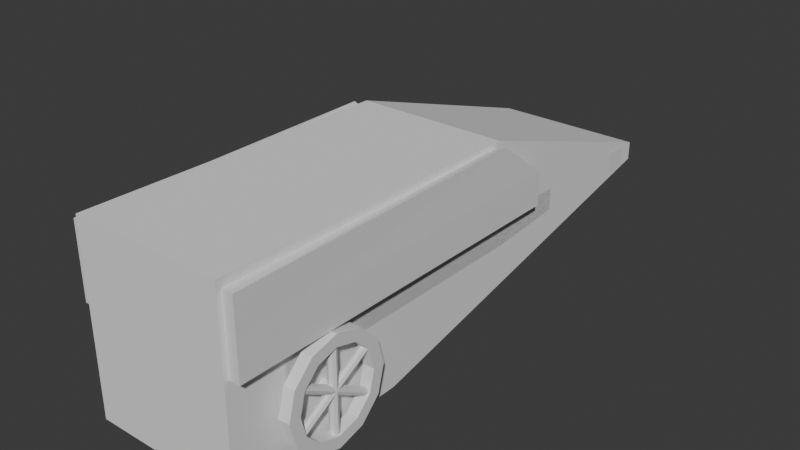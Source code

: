 # Source: cart.blend  (saved by Blender 5.0.119; exported with 4.5.12 LTS)
import bpy
from mathutils import Matrix  # noqa: F401  (used for matrix-valued properties, if any)

bpy.ops.wm.read_factory_settings(use_empty=True)
scene = bpy.context.scene
scene.name = 'Scene'

# ---- collections
col_collection = bpy.data.collections.new('Collection'); scene.collection.children.link(col_collection)

# ---- materials (node trees are filled in below, after node groups)
mat_cartholder = bpy.data.materials.new('cartholder')
mat_handles = bpy.data.materials.new('handles')
mat_wheel_001 = bpy.data.materials.new('wheel.001')
mat_bar = bpy.data.materials.new('bar')

# ---- material node trees
mat_cartholder.use_nodes = True; mat_cartholder.node_tree.nodes.clear()
_N = mat_cartholder.node_tree.nodes; _L = mat_cartholder.node_tree.links
n0 = _N.new('ShaderNodeBsdfPrincipled'); n0.name = 'Principled BSDF'; n0.location = (-200, 100)
n1 = _N.new('ShaderNodeOutputMaterial'); n1.name = 'Material Output'; n1.location = (200, 100)
_L.new(n0.outputs[0], n1.inputs[0])
n1.is_active_output = True
mat_handles.use_nodes = True; mat_handles.node_tree.nodes.clear()
_N = mat_handles.node_tree.nodes; _L = mat_handles.node_tree.links
n0 = _N.new('ShaderNodeBsdfPrincipled'); n0.name = 'Principled BSDF'; n0.location = (-200, 100)
n1 = _N.new('ShaderNodeOutputMaterial'); n1.name = 'Material Output'; n1.location = (200, 100)
_L.new(n0.outputs[0], n1.inputs[0])
n1.is_active_output = True
mat_wheel_001.use_nodes = True; mat_wheel_001.node_tree.nodes.clear()
_N = mat_wheel_001.node_tree.nodes; _L = mat_wheel_001.node_tree.links
n0 = _N.new('ShaderNodeBsdfPrincipled'); n0.name = 'Principled BSDF'; n0.location = (-200, 100)
n1 = _N.new('ShaderNodeOutputMaterial'); n1.name = 'Material Output'; n1.location = (200, 100)
_L.new(n0.outputs[0], n1.inputs[0])
n1.is_active_output = True
mat_bar.use_nodes = True; mat_bar.node_tree.nodes.clear()
_N = mat_bar.node_tree.nodes; _L = mat_bar.node_tree.links
n0 = _N.new('ShaderNodeBsdfPrincipled'); n0.name = 'Principled BSDF'; n0.location = (-200, 100)
n1 = _N.new('ShaderNodeOutputMaterial'); n1.name = 'Material Output'; n1.location = (200, 100)
_L.new(n0.outputs[0], n1.inputs[0])
n1.is_active_output = True

# ---- world
world_world = bpy.data.worlds.new('World'); scene.world = world_world
world_world.use_nodes = True; world_world.node_tree.nodes.clear()
_N = world_world.node_tree.nodes; _L = world_world.node_tree.links
n0 = _N.new('ShaderNodeOutputWorld'); n0.name = 'World Output'; n0.location = (200, 100)
n1 = _N.new('ShaderNodeBackground'); n1.name = 'Background'; n1.location = (-200, 100)
n1.inputs[0].default_value = (0.05088, 0.05088, 0.05088, 1.0)
_L.new(n1.outputs[0], n0.inputs[0])
n0.is_active_output = True
world_world.color = (0.05088, 0.05088, 0.05088)
world_world.sun_shadow_jitter_overblur = 0.0

# ---- meshes
me_cube_001 = bpy.data.meshes.new('Cube.001')
me_cube_001.from_pydata([(0.2685, -0.5688, -0.05181), (0.2259, -0.5262, 0.05181), (-0.2685, -0.5688, -0.05181), (-0.2259, -0.5262, 0.05181), (0.2685, 0.5688, -0.05181), (0.2259, 0.5262, 0.05181), (-0.2685, 0.5688, -0.05181), (-0.2239, 0.5298, 0.05636), (0.2685, -0.5688, 0.05181), (-0.2685, -0.5688, 0.05181), (-0.2702, 0.5657, 0.04797), (0.2685, 0.5688, 0.05181), (0.2685, -0.5688, 0.1754), (-0.2685, -0.5688, 0.1754), (-0.2664, 0.3997, 0.1802), (0.2664, 0.3997, 0.1802), (0.2259, -0.5262, 0.1754), (-0.2259, -0.5262, 0.1754), (-0.2283, 0.3915, 0.17), (0.2283, 0.3915, 0.17)], [], [(0, 8, 9, 2), (2, 9, 10, 6), (6, 10, 11, 4), (4, 11, 8, 0), (2, 6, 4, 0), (7, 3, 1, 5), (8, 11, 15, 12), (9, 8, 12, 13), (7, 5, 11, 10), (3, 7, 18, 17), (16, 17, 13, 12), (17, 18, 14, 13), (19, 16, 12, 15), (7, 10, 14, 18), (10, 9, 13, 14), (1, 3, 17, 16), (11, 5, 19, 15), (5, 1, 16, 19)])
_uv = me_cube_001.uv_layers.new(name='UVMap')
_uv.uv.foreach_set('vector', [0.08433, 0.7772, 0.04588, 0.7772, 0.04588, 0.5779, 0.08433, 0.5779, 0.3487, 0.423, 0.3872, 0.423, 0.3857, 0.844, 0.3487, 0.8452, 0.8308, 0.3672, 0.7938, 0.3676, 0.7938, 0.1677, 0.8323, 0.1679, 0.8347, 0.8443, 0.7962, 0.8443, 0.7962, 0.4221, 0.8347, 0.4221, 0.7479, -5.049e-09, 0.7479, 0.4221, 0.5486, 0.4221, 0.5486, -1.549e-08, 0.5658, 0.8148, 0.5628, 0.4231, 0.7305, 0.4221, 0.7327, 0.8126, 0.7962, 0.4221, 0.7962, 0.8443, 0.7486, 0.7816, 0.7503, 0.4221, 0.04588, 0.5779, 0.04588, 0.7772, -3.376e-09, 0.7772, 1.167e-08, 0.5779, 0.5658, 0.8148, 0.7327, 0.8126, 0.7486, 0.8283, 0.5486, 0.8283, 0.7479, 0.3919, 0.7496, -1.235e-08, 0.7918, 0.05133, 0.7938, 0.3919, 0.5328, 0.01581, 0.3651, 0.01581, 0.3493, 4.869e-09, 0.5486, -2.063e-09, 0.3651, 0.01581, 0.3642, 0.3563, 0.3501, 0.3593, 0.3493, 4.869e-09, 0.5337, 0.3563, 0.5328, 0.01581, 0.5486, -2.063e-09, 0.5478, 0.3593, 0.3659, 0.4085, 0.3487, 0.4219, 0.3501, 0.3593, 0.3642, 0.3563, 0.3857, 0.844, 0.3872, 0.423, 0.4331, 0.423, 0.4348, 0.7824, 0.8397, 5.081e-07, 0.8397, 0.1677, 0.7938, 0.1677, 0.7938, -4.039e-09, 0.5486, 0.423, 0.5328, 0.4072, 0.5337, 0.3563, 0.5478, 0.3593, 0.4734, 0.8135, 0.4734, 0.423, 0.5192, 0.423, 0.5172, 0.7636])
me_cube_001.materials.append(mat_cartholder)
me_cube_001.use_mirror_x = True
me_cube_001.update()
me_cube_002 = bpy.data.meshes.new('Cube.002')
me_cube_002.from_pydata([(-0.2344, -0.9998, -0.05192), (-0.2344, -0.9998, 0.05192), (-0.2344, -0.09749, -0.05192), (-0.2344, -0.09749, 0.05192), (-0.1744, -0.9998, -0.05192), (-0.1744, -0.9998, 0.05192), (-0.1744, -0.09749, -0.05192), (-0.1744, -0.09749, 0.05192), (-0.2344, -0.9506, -0.05192), (-0.2344, -0.9506, 0.05192), (-0.1744, -0.9506, -0.05192), (-0.1744, -0.9506, 0.05192), (0.2344, -0.9998, -0.05192), (0.2344, -0.9998, 0.05192), (0.2344, -0.09749, -0.05192), (0.2344, -0.09749, 0.05192), (0.1744, -0.9998, -0.05192), (0.1744, -0.9998, 0.05192), (0.1744, -0.09749, -0.05192), (0.1744, -0.09749, 0.05192), (0.2344, -0.9506, -0.05192), (0.2344, -0.9506, 0.05192), (0.1744, -0.9506, -0.05192), (0.1744, -0.9506, 0.05192), (-0.2344, 0.1408, 0.03359), (-0.2344, 0.1408, -0.03359), (-0.1744, 0.1408, -0.03359), (-0.1744, 0.1408, 0.03359), (0.2344, 0.1408, 0.03359), (0.2344, 0.1408, -0.03359), (0.1744, 0.1408, -0.03359), (0.1744, 0.1408, 0.03359), (-0.2286, 0.2889, 0.02709), (-0.2286, 0.2889, -0.02709), (-0.1802, 0.2889, -0.02709), (-0.1802, 0.2889, 0.02709), (0.2286, 0.2889, 0.02709), (0.2286, 0.2889, -0.02709), (0.1802, 0.2889, -0.02709), (0.1802, 0.2889, 0.02709), (-0.2349, 0.4859, 0.03416), (-0.2349, 0.4859, -0.03416), (-0.1739, 0.4859, -0.03416), (-0.1739, 0.4859, 0.03416), (0.2349, 0.4859, 0.03416), (0.2349, 0.4859, -0.03416), (0.1739, 0.4859, -0.03416), (0.1739, 0.4859, 0.03416), (-0.2349, 0.5574, 0.03416), (-0.2174, 0.5749, 0.01662), (-0.2174, 0.5749, -0.01662), (-0.2349, 0.5574, -0.03416), (-0.1914, 0.5749, -0.01662), (-0.1739, 0.5574, -0.03416), (-0.1739, 0.5574, 0.03416), (-0.1914, 0.5749, 0.01662), (0.2174, 0.5749, 0.01662), (0.2349, 0.5574, 0.03416), (0.2349, 0.5574, -0.03416), (0.2174, 0.5749, -0.01662), (0.1739, 0.5574, -0.03416), (0.1914, 0.5749, -0.01662), (0.1914, 0.5749, 0.01662), (0.1739, 0.5574, 0.03416)], [], [(8, 9, 3, 2), (19, 15, 28, 31), (22, 16, 4, 10), (4, 5, 1, 0), (8, 10, 4, 0), (11, 9, 1, 5), (7, 3, 9, 11), (2, 6, 10, 8), (6, 7, 11, 10), (0, 1, 9, 8), (20, 14, 15, 21), (3, 7, 27, 24), (23, 22, 10, 11), (16, 12, 13, 17), (20, 12, 16, 22), (23, 17, 13, 21), (19, 23, 21, 15), (14, 20, 22, 18), (18, 22, 23, 19), (12, 20, 21, 13), (16, 17, 5, 4), (17, 23, 11, 5), (31, 28, 36, 39), (26, 25, 33, 34), (2, 3, 24, 25), (15, 14, 29, 28), (7, 6, 26, 27), (18, 19, 31, 30), (6, 2, 25, 26), (14, 18, 30, 29), (37, 38, 46, 45), (38, 39, 47, 46), (28, 29, 37, 36), (24, 27, 35, 32), (25, 24, 32, 33), (30, 31, 39, 38), (29, 30, 38, 37), (27, 26, 34, 35), (35, 34, 42, 43), (34, 33, 41, 42), (39, 36, 44, 47), (36, 37, 45, 44), (32, 35, 43, 40), (33, 32, 40, 41), (49, 50, 51, 48), (53, 51, 50, 52), (48, 54, 55, 49), (54, 53, 52, 55), (57, 58, 59, 56), (61, 59, 58, 60), (56, 62, 63, 57), (62, 61, 60, 63), (50, 49, 55, 52), (40, 43, 54, 48), (41, 40, 48, 51), (42, 41, 51, 53), (43, 42, 53, 54), (44, 45, 58, 57), (59, 61, 62, 56), (47, 44, 57, 63), (45, 46, 60, 58), (46, 47, 63, 60)])
_uv = me_cube_002.uv_layers.new(name='UVMap')
_uv.uv.foreach_set('vector', [0.8732, 0.9818, 0.8347, 0.9818, 0.8347, 0.6652, 0.8732, 0.6652, 0.1519, 0.3348, 0.1742, 0.3348, 0.1742, 0.4233, 0.1519, 0.4233, 0.3262, 0.5597, 0.3262, 0.5779, 0.1968, 0.5779, 0.1968, 0.5597, 0.8708, 0.19, 0.8323, 0.19, 0.8323, 0.1677, 0.8708, 0.1677, 0.1745, 0.5597, 0.1968, 0.5597, 0.1968, 0.5779, 0.1745, 0.5779, 0.02248, 0.01824, 0.0001869, 0.01824, 0.0001869, 0.0, 0.02248, 0.0, 0.02248, 0.3348, 0.0001869, 0.3348, 0.0001869, 0.01824, 0.02248, 0.01824, 0.1745, 0.2431, 0.1968, 0.2431, 0.1968, 0.5597, 0.1745, 0.5597, 0.9503, 0.7387, 0.9117, 0.7387, 0.9117, 0.4221, 0.9503, 0.4221, 0.8732, 1.0, 0.8347, 1.0, 0.8347, 0.9818, 0.8732, 0.9818, 0.9117, 0.4404, 0.9117, 0.757, 0.8732, 0.757, 0.8732, 0.4404, 0.0001869, 0.3348, 0.02248, 0.3348, 0.02248, 0.4233, 0.0001869, 0.4233, 0.8397, -2.965e-09, 0.8782, -5.537e-11, 0.8782, 0.1294, 0.8397, 0.1294, 0.8708, 0.3194, 0.8708, 0.3417, 0.8323, 0.3417, 0.8323, 0.3194, 0.3485, 0.5597, 0.3485, 0.5779, 0.3262, 0.5779, 0.3262, 0.5597, 0.1519, 0.01824, 0.1519, 0.0, 0.1742, 0.0, 0.1742, 0.01824, 0.1519, 0.3348, 0.1519, 0.01824, 0.1742, 0.01824, 0.1742, 0.3348, 0.3485, 0.2431, 0.3485, 0.5597, 0.3262, 0.5597, 0.3262, 0.2431, 0.4734, 0.666, 0.4734, 0.9826, 0.4348, 0.9826, 0.4348, 0.666, 0.9117, 0.4221, 0.9117, 0.4404, 0.8732, 0.4404, 0.8732, 0.4221, 0.8708, 0.3194, 0.8323, 0.3194, 0.8323, 0.19, 0.8708, 0.19, 0.1519, 0.0, 0.1519, 0.01824, 0.02248, 0.01824, 0.02248, 0.0, 0.1519, 0.4233, 0.1742, 0.4233, 0.172, 0.4783, 0.154, 0.4783, 0.1968, 0.1546, 0.1745, 0.1546, 0.1767, 0.09958, 0.1947, 0.09958, 0.8732, 0.6652, 0.8347, 0.6652, 0.8415, 0.5767, 0.8664, 0.5767, 0.8732, 0.757, 0.9117, 0.757, 0.9049, 0.8454, 0.88, 0.8454, 0.9117, 0.7387, 0.9503, 0.7387, 0.9435, 0.8272, 0.9185, 0.8272, 0.4734, 0.666, 0.4348, 0.666, 0.4416, 0.5776, 0.4666, 0.5776, 0.1968, 0.2431, 0.1745, 0.2431, 0.1745, 0.1546, 0.1968, 0.1546, 0.3485, 0.2431, 0.3262, 0.2431, 0.3262, 0.1546, 0.3485, 0.1546, 0.3464, 0.09958, 0.3284, 0.09958, 0.3261, 0.02653, 0.3487, 0.02653, 0.4641, 0.5226, 0.444, 0.5226, 0.4414, 0.4495, 0.4668, 0.4495, 0.88, 0.8454, 0.9049, 0.8454, 0.9025, 0.9004, 0.8824, 0.9004, 0.0001869, 0.4233, 0.02248, 0.4233, 0.02032, 0.4783, 0.002345, 0.4783, 0.8664, 0.5767, 0.8415, 0.5767, 0.8439, 0.5218, 0.864, 0.5218, 0.4666, 0.5776, 0.4416, 0.5776, 0.444, 0.5226, 0.4641, 0.5226, 0.3485, 0.1546, 0.3262, 0.1546, 0.3284, 0.09958, 0.3464, 0.09958, 0.9185, 0.8272, 0.9435, 0.8272, 0.9411, 0.8821, 0.9209, 0.8821, 0.9209, 0.8821, 0.9411, 0.8821, 0.9437, 0.9552, 0.9183, 0.9552, 0.1947, 0.09958, 0.1767, 0.09958, 0.1744, 0.02653, 0.197, 0.02653, 0.154, 0.4783, 0.172, 0.4783, 0.1744, 0.5514, 0.1517, 0.5514, 0.8824, 0.9004, 0.9025, 0.9004, 0.9051, 0.9735, 0.8798, 0.9735, 0.002345, 0.4783, 0.02032, 0.4783, 0.02266, 0.5514, 0.0, 0.5514, 0.864, 0.5218, 0.8439, 0.5218, 0.8413, 0.4487, 0.8666, 0.4487, 0.7841, 0.4027, 0.7841, 0.4151, 0.7776, 0.4216, 0.7776, 0.3962, 0.8038, 0.3989, 0.8038, 0.4216, 0.7972, 0.4151, 0.7972, 0.4054, 0.8003, 0.3903, 0.8003, 0.3676, 0.8069, 0.3741, 0.8069, 0.3837, 0.7907, 0.3962, 0.7907, 0.4216, 0.7841, 0.4151, 0.7841, 0.4027, 0.7972, 0.3962, 0.7972, 0.4216, 0.7907, 0.4151, 0.7907, 0.4027, 0.8038, 0.4151, 0.8038, 0.4054, 0.8104, 0.3989, 0.8104, 0.4216, 0.8135, 0.3741, 0.8135, 0.3837, 0.8069, 0.3903, 0.8069, 0.3676, 0.8003, 0.3741, 0.8003, 0.3864, 0.7938, 0.3929, 0.7938, 0.3676, 0.8104, 0.4216, 0.8104, 0.4092, 0.82, 0.4092, 0.82, 0.4216, 0.0, 0.5514, 0.02266, 0.5514, 0.02266, 0.5779, 0.0, 0.5779, 0.8666, 0.4487, 0.8413, 0.4487, 0.8413, 0.4221, 0.8666, 0.4221, 0.197, 0.02653, 0.1744, 0.02653, 0.1744, 2.212e-08, 0.197, 2.212e-08, 0.9183, 0.9552, 0.9437, 0.9552, 0.9437, 0.9818, 0.9183, 0.9818, 0.8798, 0.9735, 0.9051, 0.9735, 0.9051, 1.0, 0.8798, 1.0, 0.7724, 0.4067, 0.7628, 0.4067, 0.7628, 0.3944, 0.7724, 0.3944, 0.1517, 0.5514, 0.1744, 0.5514, 0.1744, 0.5779, 0.1517, 0.5779, 0.3487, 0.02653, 0.3261, 0.02653, 0.3261, 2.212e-08, 0.3487, 2.212e-08, 0.4668, 0.4495, 0.4414, 0.4495, 0.4414, 0.423, 0.4668, 0.423])
me_cube_002.materials.append(mat_handles)
me_cube_002.use_mirror_x = True
me_cube_002.update()
me_cylinder_002 = bpy.data.meshes.new('Cylinder.002')
me_cylinder_002.from_pydata([(-0.1353, -2.686e-09, 0.01339), (0.1353, 1.09e-09, 0.01339), (-0.1353, 0.009468, 0.009468), (0.1353, 0.009468, 0.009468), (-0.1353, 0.01339, -7.664e-09), (0.1353, 0.01339, 8.462e-09), (-0.1353, 0.009468, -0.009468), (0.1353, 0.009468, -0.009468), (-0.1353, -1.09e-09, -0.01339), (0.1353, 2.686e-09, -0.01339), (-0.1353, -0.009468, -0.009468), (0.1353, -0.009468, -0.009468), (-0.1353, -0.01339, -8.462e-09), (0.1353, -0.01339, 7.664e-09), (-0.1353, -0.009468, 0.009468), (0.1353, -0.009468, 0.009468), (0.06764, 0.1171, 0.01339), (0.05944, 0.1219, 0.009468), (0.05604, 0.1238, 2.158e-08), (0.05944, 0.1219, -0.009468), (0.06764, 0.1171, -0.01339), (-0.05944, -0.1219, -0.009468), (0.07584, 0.1124, -0.009468), (0.07923, 0.1105, 2.1e-08), (0.07584, 0.1124, 0.009468), (0.05944, -0.1219, 0.009468), (-0.07584, 0.1124, 0.009468), (-0.07584, 0.1124, -0.009468), (0.06764, -0.1171, -0.01339), (-0.05944, 0.1219, -0.009468), (0.07923, -0.1105, 4.882e-09), (-0.05944, 0.1219, 0.009468), (-0.06764, -0.1171, 0.01339), (-0.05944, -0.1219, 0.009468), (-0.05604, -0.1238, -2.158e-08), (-0.06764, -0.1171, -0.01339), (-0.07584, -0.1124, -0.009468), (-0.07923, -0.1105, -2.1e-08), (-0.07584, -0.1124, 0.009468), (-0.06764, 0.1171, 0.01339), (0.06764, -0.1171, 0.01339), (0.07584, -0.1124, 0.009468), (-0.05604, 0.1238, -5.447e-09), (0.07584, -0.1124, -0.009468), (-0.06764, 0.1171, -0.01339), (0.05944, -0.1219, -0.009468), (-0.07923, 0.1105, -4.882e-09), (0.05604, -0.1238, 5.447e-09), (-0.1353, -2.686e-09, -0.5439), (0.1353, 1.09e-09, -0.5439), (-0.1353, 0.009468, -0.54), (0.1353, 0.009468, -0.54), (-0.1353, 0.01339, -0.5305), (0.1353, 0.01339, -0.5305), (-0.1353, 0.009468, -0.521), (0.1353, 0.009468, -0.521), (-0.1353, -1.09e-09, -0.5171), (0.1353, 2.686e-09, -0.5171), (-0.1353, -0.009468, -0.521), (0.1353, -0.009468, -0.521), (-0.1353, -0.01339, -0.5305), (0.1353, -0.01339, -0.5305), (-0.1353, -0.009468, -0.54), (0.1353, -0.009468, -0.54), (0.06764, 0.1171, -0.5439), (0.05944, 0.1219, -0.54), (0.05604, 0.1238, -0.5305), (0.05944, 0.1219, -0.521), (0.06764, 0.1171, -0.5171), (-0.05944, -0.1219, -0.521), (0.07584, 0.1124, -0.521), (0.07923, 0.1105, -0.5305), (0.07584, 0.1124, -0.54), (0.05944, -0.1219, -0.54), (-0.07584, 0.1124, -0.54), (-0.07584, 0.1124, -0.521), (0.06764, -0.1171, -0.5171), (-0.05944, 0.1219, -0.521), (0.07923, -0.1105, -0.5305), (-0.05944, 0.1219, -0.54), (-0.06764, -0.1171, -0.5439), (-0.05944, -0.1219, -0.54), (-0.05604, -0.1238, -0.5305), (-0.06764, -0.1171, -0.5171), (-0.07584, -0.1124, -0.521), (-0.07923, -0.1105, -0.5305), (-0.07584, -0.1124, -0.54), (-0.06764, 0.1171, -0.5439), (0.06764, -0.1171, -0.5439), (0.07584, -0.1124, -0.54), (-0.05604, 0.1238, -0.5305), (0.07584, -0.1124, -0.521), (-0.06764, 0.1171, -0.5171), (0.05944, -0.1219, -0.521), (-0.07923, 0.1105, -0.5305), (0.05604, -0.1238, -0.5305), (6.235e-09, 0.1277, -0.01766), (9.014e-10, 0.1277, 0.01766), (-0.06383, 0.1106, -0.01766), (-0.06383, 0.1106, 0.01766), (-0.1106, 0.06383, -0.01766), (-0.1106, 0.06383, 0.01766), (-0.1277, 1.676e-08, -0.01766), (-0.1277, 1.676e-08, 0.01766), (-0.1106, -0.06383, -0.01766), (-0.1106, -0.06383, 0.01766), (-0.06383, -0.1106, -0.01766), (-0.06383, -0.1106, 0.01766), (6.235e-09, -0.1277, -0.01766), (9.014e-10, -0.1277, 0.01766), (0.06383, -0.1106, -0.01766), (0.06383, -0.1106, 0.01766), (0.1106, -0.06383, -0.01766), (0.1106, -0.06383, 0.01766), (0.1277, 1.676e-08, -0.01766), (0.1277, 1.676e-08, 0.01766), (0.1106, 0.06383, -0.01766), (0.1106, 0.06383, 0.01766), (0.06383, 0.1106, -0.01766), (0.06383, 0.1106, 0.01766), (6.235e-09, 0.1644, -0.01766), (-0.08219, 0.1424, -0.01766), (-0.08219, 0.1424, 0.01766), (9.014e-10, 0.1644, 0.01766), (-0.1424, 0.08219, -0.01766), (-0.1424, 0.08219, 0.01766), (-0.1644, -1.304e-08, -0.01766), (-0.1644, -1.304e-08, 0.01766), (-0.1424, -0.08219, -0.01766), (-0.1424, -0.08219, 0.01766), (-0.08219, -0.1424, -0.01766), (-0.08219, -0.1424, 0.01766), (6.235e-09, -0.1644, -0.01766), (9.014e-10, -0.1644, 0.01766), (0.08219, -0.1424, -0.01766), (0.08219, -0.1424, 0.01766), (0.1424, -0.08219, -0.01766), (0.1424, -0.08219, 0.01766), (0.1644, -1.304e-08, -0.01766), (0.1644, -1.304e-08, 0.01766), (0.1424, 0.08219, -0.01766), (0.1424, 0.08219, 0.01766), (0.08219, 0.1424, -0.01766), (0.08219, 0.1424, 0.01766), (4.874e-08, 0.1277, -0.5128), (4.874e-08, 0.1277, -0.5481), (-0.06383, 0.1106, -0.5128), (-0.06383, 0.1106, -0.5481), (-0.1106, 0.06383, -0.5128), (-0.1106, 0.06383, -0.5481), (-0.1277, 1.676e-08, -0.5128), (-0.1277, 1.676e-08, -0.5481), (-0.1106, -0.06383, -0.5128), (-0.1106, -0.06383, -0.5481), (-0.06383, -0.1106, -0.5128), (-0.06383, -0.1106, -0.5481), (4.874e-08, -0.1277, -0.5128), (4.874e-08, -0.1277, -0.5481), (0.06383, -0.1106, -0.5128), (0.06383, -0.1106, -0.5481), (0.1106, -0.06383, -0.5128), (0.1106, -0.06383, -0.5481), (0.1277, 1.676e-08, -0.5128), (0.1277, 1.676e-08, -0.5481), (0.1106, 0.06383, -0.5128), (0.1106, 0.06383, -0.5481), (0.06383, 0.1106, -0.5128), (0.06383, 0.1106, -0.5481), (4.874e-08, 0.1644, -0.5128), (-0.08219, 0.1424, -0.5128), (-0.08219, 0.1424, -0.5481), (4.874e-08, 0.1644, -0.5481), (-0.1424, 0.08219, -0.5128), (-0.1424, 0.08219, -0.5481), (-0.1644, -1.304e-08, -0.5128), (-0.1644, -1.304e-08, -0.5481), (-0.1424, -0.08219, -0.5128), (-0.1424, -0.08219, -0.5481), (-0.08219, -0.1424, -0.5128), (-0.08219, -0.1424, -0.5481), (4.874e-08, -0.1644, -0.5128), (4.874e-08, -0.1644, -0.5481), (0.08219, -0.1424, -0.5128), (0.08219, -0.1424, -0.5481), (0.1424, -0.08219, -0.5128), (0.1424, -0.08219, -0.5481), (0.1644, -1.304e-08, -0.5128), (0.1644, -1.304e-08, -0.5481), (0.1424, 0.08219, -0.5128), (0.1424, 0.08219, -0.5481), (0.08219, 0.1424, -0.5128), (0.08219, 0.1424, -0.5481)], [], [(0, 1, 3, 2), (2, 3, 5, 4), (4, 5, 7, 6), (6, 7, 9, 8), (8, 9, 11, 10), (10, 11, 13, 12), (3, 1, 15, 13, 11, 9, 7, 5), (12, 13, 15, 14), (14, 15, 1, 0), (0, 2, 4, 6, 8, 10, 12, 14), (32, 16, 17, 38), (38, 17, 18, 37), (37, 18, 19, 36), (36, 19, 20, 35), (35, 20, 22, 21), (21, 22, 23, 34), (17, 16, 24, 23, 22, 20, 19, 18), (34, 23, 24, 33), (33, 24, 16, 32), (32, 38, 37, 36, 35, 21, 34, 33), (40, 39, 26, 25), (25, 26, 46, 47), (47, 46, 27, 45), (45, 27, 44, 28), (28, 44, 29, 43), (43, 29, 42, 30), (26, 39, 31, 42, 29, 44, 27, 46), (30, 42, 31, 41), (41, 31, 39, 40), (40, 25, 47, 45, 28, 43, 30, 41), (48, 50, 51, 49), (50, 52, 53, 51), (52, 54, 55, 53), (54, 56, 57, 55), (56, 58, 59, 57), (58, 60, 61, 59), (51, 53, 55, 57, 59, 61, 63, 49), (60, 62, 63, 61), (62, 48, 49, 63), (48, 62, 60, 58, 56, 54, 52, 50), (80, 86, 65, 64), (86, 85, 66, 65), (85, 84, 67, 66), (84, 83, 68, 67), (83, 69, 70, 68), (69, 82, 71, 70), (65, 66, 67, 68, 70, 71, 72, 64), (82, 81, 72, 71), (81, 80, 64, 72), (80, 81, 82, 69, 83, 84, 85, 86), (88, 73, 74, 87), (73, 95, 94, 74), (95, 93, 75, 94), (93, 76, 92, 75), (76, 91, 77, 92), (91, 78, 90, 77), (74, 94, 75, 92, 77, 90, 79, 87), (78, 89, 79, 90), (89, 88, 87, 79), (88, 89, 78, 91, 76, 93, 95, 73), (120, 121, 122, 123), (121, 124, 125, 122), (124, 126, 127, 125), (126, 128, 129, 127), (128, 130, 131, 129), (130, 132, 133, 131), (132, 134, 135, 133), (134, 136, 137, 135), (136, 138, 139, 137), (138, 140, 141, 139), (140, 142, 143, 141), (142, 120, 123, 143), (97, 96, 118, 119), (98, 121, 120, 96), (97, 123, 122, 99), (100, 124, 121, 98), (99, 122, 125, 101), (102, 126, 124, 100), (101, 125, 127, 103), (104, 128, 126, 102), (103, 127, 129, 105), (106, 130, 128, 104), (105, 129, 131, 107), (108, 132, 130, 106), (107, 131, 133, 109), (110, 134, 132, 108), (109, 133, 135, 111), (112, 136, 134, 110), (111, 135, 137, 113), (114, 138, 136, 112), (113, 137, 139, 115), (116, 140, 138, 114), (115, 139, 141, 117), (118, 142, 140, 116), (117, 141, 143, 119), (96, 120, 142, 118), (119, 143, 123, 97), (117, 116, 114, 115), (113, 112, 110, 111), (109, 108, 106, 107), (105, 104, 102, 103), (101, 100, 98, 99), (100, 101, 103, 102), (96, 97, 99, 98), (104, 105, 107, 106), (108, 109, 111, 110), (116, 117, 119, 118), (112, 113, 115, 114), (168, 171, 170, 169), (169, 170, 173, 172), (172, 173, 175, 174), (174, 175, 177, 176), (176, 177, 179, 178), (178, 179, 181, 180), (180, 181, 183, 182), (182, 183, 185, 184), (184, 185, 187, 186), (186, 187, 189, 188), (188, 189, 191, 190), (190, 191, 171, 168), (145, 167, 166, 144), (146, 144, 168, 169), (145, 147, 170, 171), (148, 146, 169, 172), (147, 149, 173, 170), (150, 148, 172, 174), (149, 151, 175, 173), (152, 150, 174, 176), (151, 153, 177, 175), (154, 152, 176, 178), (153, 155, 179, 177), (156, 154, 178, 180), (155, 157, 181, 179), (158, 156, 180, 182), (157, 159, 183, 181), (160, 158, 182, 184), (159, 161, 185, 183), (162, 160, 184, 186), (161, 163, 187, 185), (164, 162, 186, 188), (163, 165, 189, 187), (166, 164, 188, 190), (165, 167, 191, 189), (144, 166, 190, 168), (167, 145, 171, 191), (165, 163, 162, 164), (161, 159, 158, 160), (157, 155, 154, 156), (153, 151, 150, 152), (149, 147, 146, 148), (148, 150, 151, 149), (144, 146, 147, 145), (152, 154, 155, 153), (156, 158, 159, 157), (164, 166, 167, 165), (160, 162, 163, 161)])
_uv = me_cylinder_002.uv_layers.new(name='UVMap')
_uv.uv.foreach_set('vector', [0.3246, 0.874, 0.3246, 0.7763, 0.3279, 0.7768, 0.3279, 0.8745, 0.5155, 0.8135, 0.5155, 0.9005, 0.512, 0.9012, 0.512, 0.8143, 0.512, 0.8143, 0.512, 0.9012, 0.5085, 0.9005, 0.5085, 0.8135, 0.341, 0.774, 0.341, 0.6763, 0.3447, 0.6765, 0.3447, 0.7742, 0.3447, 0.7742, 0.3447, 0.6765, 0.348, 0.676, 0.348, 0.7737, 0.08433, 0.9005, 0.08433, 0.8136, 0.08785, 0.8143, 0.08785, 0.9013, 0.09136, 0.8169, 0.09355, 0.814, 0.09664, 0.8136, 0.09883, 0.816, 0.09883, 0.8197, 0.09664, 0.8226, 0.09355, 0.823, 0.09136, 0.8206, 0.08785, 0.9013, 0.08785, 0.8143, 0.09136, 0.8136, 0.09136, 0.9005, 0.321, 0.8743, 0.321, 0.7766, 0.3246, 0.7763, 0.3246, 0.874, 0.1041, 0.814, 0.1063, 0.8169, 0.1063, 0.8206, 0.1041, 0.823, 0.101, 0.8226, 0.09883, 0.8197, 0.09883, 0.816, 0.101, 0.8136, 0.5435, 0.5207, 0.5435, 0.423, 0.5472, 0.4232, 0.5472, 0.5209, 0.5015, 0.9005, 0.5015, 0.8135, 0.505, 0.8143, 0.505, 0.9012, 0.505, 0.9012, 0.505, 0.8143, 0.5085, 0.8135, 0.5085, 0.9005, 0.8716, 0.4082, 0.8716, 0.3105, 0.8749, 0.311, 0.8749, 0.4087, 0.8749, 0.4087, 0.8749, 0.311, 0.8785, 0.3107, 0.8785, 0.4084, 0.4944, 0.9012, 0.4944, 0.8143, 0.498, 0.8135, 0.498, 0.9005, 0.1085, 0.8136, 0.1116, 0.814, 0.1138, 0.8169, 0.1138, 0.8206, 0.1116, 0.823, 0.1085, 0.8226, 0.1063, 0.8197, 0.1063, 0.816, 0.498, 0.9005, 0.498, 0.8135, 0.5015, 0.8143, 0.5015, 0.9012, 0.5402, 0.5212, 0.5402, 0.4235, 0.5435, 0.423, 0.5435, 0.5207, 0.1159, 0.814, 0.119, 0.8136, 0.1212, 0.816, 0.1212, 0.8197, 0.119, 0.8226, 0.1159, 0.823, 0.1138, 0.8206, 0.1138, 0.8169, 0.8823, 0.3105, 0.8823, 0.4109, 0.8785, 0.4109, 0.8785, 0.3105, 0.898, -1.436e-09, 0.898, 0.1004, 0.8953, 0.1004, 0.8953, -1.233e-09, 0.8953, -1.233e-09, 0.8953, 0.1004, 0.8915, 0.1004, 0.8915, -9.462e-10, 0.8913, 0.1677, 0.8913, 0.2681, 0.8883, 0.2681, 0.8883, 0.1677, 0.8883, 0.1677, 0.8883, 0.2681, 0.8845, 0.2681, 0.8845, 0.1677, 0.8913, 0.2681, 0.8913, 0.1677, 0.894, 0.1677, 0.894, 0.2681, 0.82, 0.3768, 0.8227, 0.3795, 0.8227, 0.3833, 0.82, 0.386, 0.8162, 0.386, 0.8135, 0.3833, 0.8135, 0.3795, 0.8162, 0.3768, 0.894, 0.2681, 0.894, 0.1677, 0.8978, 0.1677, 0.8978, 0.2681, 0.8853, 0.3105, 0.8853, 0.4109, 0.8823, 0.4109, 0.8823, 0.3105, 0.82, 0.3676, 0.8227, 0.3703, 0.8227, 0.3741, 0.82, 0.3768, 0.8162, 0.3768, 0.8135, 0.3741, 0.8135, 0.3703, 0.8162, 0.3676, 0.8745, 0.2658, 0.8708, 0.2656, 0.8708, 0.1679, 0.8745, 0.1681, 0.4874, 0.9012, 0.4839, 0.9005, 0.4839, 0.8135, 0.4874, 0.8143, 0.4839, 0.9005, 0.4804, 0.9012, 0.4804, 0.8143, 0.4839, 0.8135, 0.348, 0.676, 0.3447, 0.6756, 0.3447, 0.5779, 0.348, 0.5783, 0.3447, 0.6756, 0.341, 0.6758, 0.341, 0.5781, 0.3447, 0.5779, 0.4944, 0.9005, 0.4909, 0.9012, 0.4909, 0.8143, 0.4944, 0.8135, 0.1309, 0.823, 0.1287, 0.8206, 0.1287, 0.8169, 0.1309, 0.814, 0.134, 0.8136, 0.1361, 0.816, 0.1361, 0.8197, 0.134, 0.8226, 0.4909, 0.9012, 0.4874, 0.9005, 0.4874, 0.8135, 0.4909, 0.8143, 0.8778, 0.2654, 0.8745, 0.2658, 0.8745, 0.1681, 0.8778, 0.1677, 0.1234, 0.8226, 0.1212, 0.8197, 0.1212, 0.816, 0.1234, 0.8136, 0.1265, 0.814, 0.1287, 0.8169, 0.1287, 0.8206, 0.1265, 0.823, 0.5435, 0.6193, 0.5402, 0.6189, 0.5402, 0.5212, 0.5435, 0.5216, 0.8918, 0.3112, 0.8953, 0.3105, 0.8953, 0.3975, 0.8918, 0.3982, 0.8953, 0.3105, 0.8988, 0.3112, 0.8988, 0.3982, 0.8953, 0.3975, 0.348, 0.8721, 0.3443, 0.8719, 0.3443, 0.7742, 0.348, 0.7744, 0.3443, 0.8719, 0.341, 0.8723, 0.341, 0.7746, 0.3443, 0.7742, 0.4734, 0.8135, 0.4769, 0.8143, 0.4769, 0.9012, 0.4734, 0.9005, 0.1436, 0.8197, 0.1436, 0.816, 0.1458, 0.8136, 0.1489, 0.814, 0.1511, 0.8169, 0.1511, 0.8206, 0.1489, 0.823, 0.1458, 0.8226, 0.4769, 0.8143, 0.4804, 0.8135, 0.4804, 0.9005, 0.4769, 0.9012, 0.5472, 0.6191, 0.5435, 0.6193, 0.5435, 0.5216, 0.5472, 0.5214, 0.1414, 0.8226, 0.1383, 0.823, 0.1361, 0.8206, 0.1361, 0.8169, 0.1383, 0.814, 0.1414, 0.8136, 0.1436, 0.816, 0.1436, 0.8197, 0.8808, 0.2681, 0.8778, 0.2681, 0.8778, 0.1677, 0.8808, 0.1677, 0.8918, 0.4109, 0.888, 0.4109, 0.888, 0.3105, 0.8918, 0.3105, 0.888, 0.4109, 0.8853, 0.4109, 0.8853, 0.3105, 0.888, 0.3105, 0.8782, 5.537e-11, 0.882, -2.296e-10, 0.882, 0.1004, 0.8782, 0.1004, 0.882, -2.296e-10, 0.885, -4.56e-10, 0.885, 0.1004, 0.882, 0.1004, 0.885, 8.869e-10, 0.8888, 1.627e-09, 0.8888, 0.1004, 0.885, 0.1004, 0.8169, 0.4001, 0.8131, 0.4001, 0.8104, 0.3974, 0.8104, 0.3936, 0.8131, 0.3909, 0.8169, 0.3909, 0.8195, 0.3936, 0.8195, 0.3974, 0.8888, 1.627e-09, 0.8915, 7.681e-09, 0.8915, 0.1004, 0.8888, 0.1004, 0.8845, 0.2681, 0.8808, 0.2681, 0.8808, 0.1677, 0.8845, 0.1677, 0.8195, 0.4066, 0.8169, 0.4092, 0.8131, 0.4092, 0.8104, 0.4066, 0.8104, 0.4028, 0.8131, 0.4001, 0.8169, 0.4001, 0.8195, 0.4028, 0.5323, 0.7077, 0.5323, 0.7351, 0.5455, 0.7351, 0.5455, 0.7077, 0.5323, 0.7351, 0.5323, 0.7667, 0.5455, 0.7667, 0.5455, 0.7351, 0.5323, 0.7667, 0.5323, 0.794, 0.5455, 0.794, 0.5455, 0.7667, 0.5192, 0.7077, 0.5192, 0.7351, 0.5323, 0.7351, 0.5323, 0.7077, 0.5192, 0.7351, 0.5192, 0.7667, 0.5323, 0.7667, 0.5323, 0.7351, 0.5192, 0.7667, 0.5192, 0.794, 0.5323, 0.794, 0.5323, 0.7667, 0.3279, 0.7763, 0.3279, 0.8037, 0.341, 0.8037, 0.341, 0.7763, 0.3279, 0.8037, 0.3279, 0.8353, 0.341, 0.8353, 0.341, 0.8037, 0.3279, 0.8353, 0.3279, 0.8626, 0.341, 0.8626, 0.341, 0.8353, 6.992e-09, 0.7772, 4.928e-09, 0.8045, 0.01311, 0.8045, 0.01311, 0.7772, 4.928e-09, 0.8045, 2.544e-09, 0.8361, 0.01311, 0.8361, 0.01311, 0.8045, 2.544e-09, 0.8361, 4.793e-10, 0.8635, 0.01311, 0.8635, 0.01311, 0.8361, 0.07865, 0.7772, 0.06554, 0.7772, 0.06554, 0.7984, 0.07865, 0.7984, 0.09749, 0.6246, 0.08433, 0.621, 0.08433, 0.6526, 0.09749, 0.6491, 0.2153, 0.6491, 0.2022, 0.6526, 0.218, 0.68, 0.2276, 0.6703, 0.1098, 0.6033, 0.1001, 0.5937, 0.08433, 0.621, 0.09749, 0.6246, 0.2276, 0.6703, 0.218, 0.68, 0.2453, 0.6957, 0.2488, 0.6826, 0.131, 0.5911, 0.1275, 0.5779, 0.1001, 0.5937, 0.1098, 0.6033, 0.2488, 0.6826, 0.2453, 0.6957, 0.2769, 0.6957, 0.2734, 0.6826, 0.1555, 0.5911, 0.159, 0.5779, 0.1275, 0.5779, 0.131, 0.5911, 0.2734, 0.6826, 0.2769, 0.6957, 0.3042, 0.68, 0.2946, 0.6703, 0.1768, 0.6033, 0.1864, 0.5937, 0.159, 0.5779, 0.1555, 0.5911, 0.2946, 0.6703, 0.3042, 0.68, 0.32, 0.6526, 0.3069, 0.6491, 0.189, 0.6246, 0.2022, 0.621, 0.1864, 0.5937, 0.1768, 0.6033, 0.3069, 0.6491, 0.32, 0.6526, 0.32, 0.621, 0.3069, 0.6246, 0.189, 0.6491, 0.2022, 0.6526, 0.2022, 0.621, 0.189, 0.6246, 0.3069, 0.6246, 0.32, 0.621, 0.3042, 0.5937, 0.2946, 0.6033, 0.1768, 0.6703, 0.1864, 0.68, 0.2022, 0.6526, 0.189, 0.6491, 0.2946, 0.6033, 0.3042, 0.5937, 0.2769, 0.5779, 0.2734, 0.5911, 0.1555, 0.6826, 0.159, 0.6957, 0.1864, 0.68, 0.1768, 0.6703, 0.2734, 0.5911, 0.2769, 0.5779, 0.2453, 0.5779, 0.2488, 0.5911, 0.131, 0.6826, 0.1275, 0.6957, 0.159, 0.6957, 0.1555, 0.6826, 0.2488, 0.5911, 0.2453, 0.5779, 0.218, 0.5937, 0.2276, 0.6033, 0.1098, 0.6703, 0.1001, 0.68, 0.1275, 0.6957, 0.131, 0.6826, 0.2276, 0.6033, 0.218, 0.5937, 0.2022, 0.621, 0.2153, 0.6246, 0.09749, 0.6491, 0.08433, 0.6526, 0.1001, 0.68, 0.1098, 0.6703, 0.2153, 0.6246, 0.2022, 0.621, 0.2022, 0.6526, 0.2153, 0.6491, 0.07865, 0.8229, 0.06554, 0.8229, 0.06554, 0.8442, 0.07865, 0.8442, 0.8454, 0.3629, 0.8323, 0.3629, 0.8323, 0.3874, 0.8454, 0.3874, 0.8454, 0.4087, 0.8585, 0.4087, 0.8585, 0.3874, 0.8454, 0.3874, 0.8454, 0.3629, 0.8585, 0.3629, 0.8585, 0.3417, 0.8454, 0.3417, 0.5192, 0.8398, 0.5323, 0.8398, 0.5323, 0.8152, 0.5192, 0.8152, 0.5323, 0.8398, 0.5192, 0.8398, 0.5192, 0.861, 0.5323, 0.861, 0.5323, 0.794, 0.5192, 0.794, 0.5192, 0.8152, 0.5323, 0.8152, 0.8585, 0.3629, 0.8454, 0.3629, 0.8454, 0.3874, 0.8585, 0.3874, 0.8323, 0.4087, 0.8454, 0.4087, 0.8454, 0.3874, 0.8323, 0.3874, 0.06554, 0.8229, 0.07865, 0.8229, 0.07865, 0.7984, 0.06554, 0.7984, 0.8323, 0.3629, 0.8454, 0.3629, 0.8454, 0.3417, 0.8323, 0.3417, 0.5192, 0.7077, 0.5323, 0.7077, 0.5323, 0.6804, 0.5192, 0.6804, 0.5192, 0.6804, 0.5323, 0.6804, 0.5323, 0.6488, 0.5192, 0.6488, 0.5192, 0.6488, 0.5323, 0.6488, 0.5323, 0.6215, 0.5192, 0.6215, 0.5323, 0.7077, 0.5455, 0.7077, 0.5455, 0.6804, 0.5323, 0.6804, 0.5323, 0.6804, 0.5455, 0.6804, 0.5455, 0.6488, 0.5323, 0.6488, 0.5323, 0.6488, 0.5455, 0.6488, 0.5455, 0.6215, 0.5323, 0.6215, 0.02622, 0.7772, 0.01311, 0.7772, 0.01311, 0.8045, 0.02622, 0.8045, 0.02622, 0.8045, 0.01311, 0.8045, 0.01311, 0.8361, 0.02622, 0.8361, 0.02622, 0.8361, 0.01311, 0.8361, 0.01311, 0.8635, 0.02622, 0.8635, 0.03933, 0.7772, 0.02622, 0.7772, 0.02622, 0.8045, 0.03933, 0.8045, 0.03933, 0.8045, 0.02622, 0.8045, 0.02622, 0.8361, 0.03933, 0.8361, 0.03933, 0.8361, 0.02622, 0.8361, 0.02622, 0.8635, 0.03933, 0.8635, 0.8585, 0.3417, 0.8585, 0.3629, 0.8716, 0.3629, 0.8716, 0.3417, 0.189, 0.7669, 0.1768, 0.7882, 0.1864, 0.7978, 0.2022, 0.7704, 0.2276, 0.7882, 0.2153, 0.7669, 0.2022, 0.7704, 0.218, 0.7978, 0.189, 0.7424, 0.189, 0.7669, 0.2022, 0.7704, 0.2022, 0.7389, 0.2153, 0.7669, 0.2153, 0.7424, 0.2022, 0.7389, 0.2022, 0.7704, 0.1768, 0.7212, 0.189, 0.7424, 0.2022, 0.7389, 0.1864, 0.7115, 0.2153, 0.7424, 0.2276, 0.7212, 0.218, 0.7115, 0.2022, 0.7389, 0.1555, 0.7089, 0.1768, 0.7212, 0.1864, 0.7115, 0.159, 0.6957, 0.2276, 0.7212, 0.2488, 0.7089, 0.2453, 0.6957, 0.218, 0.7115, 0.131, 0.7089, 0.1555, 0.7089, 0.159, 0.6957, 0.1275, 0.6957, 0.2488, 0.7089, 0.2734, 0.7089, 0.2769, 0.6957, 0.2453, 0.6957, 0.1098, 0.7212, 0.131, 0.7089, 0.1275, 0.6957, 0.1001, 0.7115, 0.2734, 0.7089, 0.2946, 0.7212, 0.3042, 0.7115, 0.2769, 0.6957, 0.09749, 0.7424, 0.1098, 0.7212, 0.1001, 0.7115, 0.08433, 0.7389, 0.2946, 0.7212, 0.3069, 0.7424, 0.32, 0.7389, 0.3042, 0.7115, 0.09749, 0.7669, 0.09749, 0.7424, 0.08433, 0.7389, 0.08433, 0.7704, 0.3069, 0.7424, 0.3069, 0.7669, 0.32, 0.7704, 0.32, 0.7389, 0.1098, 0.7882, 0.09749, 0.7669, 0.08433, 0.7704, 0.1001, 0.7978, 0.3069, 0.7669, 0.2946, 0.7882, 0.3042, 0.7978, 0.32, 0.7704, 0.131, 0.8004, 0.1098, 0.7882, 0.1001, 0.7978, 0.1275, 0.8136, 0.2946, 0.7882, 0.2734, 0.8004, 0.2769, 0.8136, 0.3042, 0.7978, 0.1555, 0.8004, 0.131, 0.8004, 0.1275, 0.8136, 0.159, 0.8136, 0.2734, 0.8004, 0.2488, 0.8004, 0.2453, 0.8136, 0.2769, 0.8136, 0.1768, 0.7882, 0.1555, 0.8004, 0.159, 0.8136, 0.1864, 0.7978, 0.2488, 0.8004, 0.2276, 0.7882, 0.218, 0.7978, 0.2453, 0.8136, 0.8585, 0.3874, 0.8585, 0.4087, 0.8716, 0.4087, 0.8716, 0.3874, 0.5323, 0.8152, 0.5323, 0.8398, 0.5455, 0.8398, 0.5455, 0.8152, 0.05243, 0.8442, 0.05243, 0.8229, 0.03933, 0.8229, 0.03933, 0.8442, 0.05243, 0.7984, 0.05243, 0.7772, 0.03933, 0.7772, 0.03933, 0.7984, 0.06554, 0.8229, 0.06554, 0.7984, 0.05243, 0.7984, 0.05243, 0.8229, 0.05243, 0.8229, 0.05243, 0.8442, 0.06554, 0.8442, 0.06554, 0.8229, 0.05243, 0.7772, 0.05243, 0.7984, 0.06554, 0.7984, 0.06554, 0.7772, 0.03933, 0.7984, 0.03933, 0.8229, 0.05243, 0.8229, 0.05243, 0.7984, 0.5455, 0.861, 0.5455, 0.8398, 0.5323, 0.8398, 0.5323, 0.861, 0.8716, 0.3874, 0.8716, 0.3629, 0.8585, 0.3629, 0.8585, 0.3874, 0.5455, 0.8152, 0.5455, 0.794, 0.5323, 0.794, 0.5323, 0.8152])
me_cylinder_002.materials.append(mat_wheel_001)
me_cylinder_002.update()
me_cylinder_003 = bpy.data.meshes.new('Cylinder.003')
me_cylinder_003.from_pydata([(0.0, 0.0204, -0.03593), (1.027e-08, 0.0204, 0.2314), (0.007807, 0.01885, -0.03593), (0.007807, 0.01885, 0.2314), (0.01443, 0.01443, -0.03593), (0.01443, 0.01443, 0.2314), (0.01885, 0.007807, -0.03593), (0.01885, 0.007807, 0.2314), (0.0204, 0.0, -0.03593), (0.0204, 0.0, 0.2314), (0.01885, -0.007807, -0.03593), (0.01885, -0.007807, 0.2314), (0.01443, -0.01443, -0.03593), (0.01443, -0.01443, 0.2314), (0.007807, -0.01885, -0.03593), (0.007807, -0.01885, 0.2314), (0.0, -0.0204, -0.03593), (1.027e-08, -0.0204, 0.2314), (-0.007807, -0.01885, -0.03593), (-0.007807, -0.01885, 0.2314), (-0.01443, -0.01443, -0.03593), (-0.01443, -0.01443, 0.2314), (-0.01885, -0.007807, -0.03593), (-0.01885, -0.007807, 0.2314), (-0.0204, 0.0, -0.03593), (-0.0204, 0.0, 0.2314), (-0.01885, 0.007807, -0.03593), (-0.01885, 0.007807, 0.2314), (-0.01443, 0.01443, -0.03593), (-0.01443, 0.01443, 0.2314), (-0.007807, 0.01885, -0.03593), (-0.007807, 0.01885, 0.2314), (3.78e-08, 0.0204, 0.4988), (0.007807, 0.01885, 0.4988), (0.01443, 0.01443, 0.4988), (0.01885, 0.007807, 0.4988), (0.0204, 0.0, 0.4988), (0.01885, -0.007807, 0.4988), (0.01443, -0.01443, 0.4988), (0.007807, -0.01885, 0.4988), (3.78e-08, -0.0204, 0.4988), (-0.007807, -0.01885, 0.4988), (-0.01443, -0.01443, 0.4988), (-0.01885, -0.007807, 0.4988), (-0.0204, 0.0, 0.4988), (-0.01885, 0.007807, 0.4988), (-0.01443, 0.01443, 0.4988), (-0.007807, 0.01885, 0.4988)], [], [(0, 1, 3, 2), (2, 3, 5, 4), (4, 5, 7, 6), (6, 7, 9, 8), (8, 9, 11, 10), (10, 11, 13, 12), (12, 13, 15, 14), (14, 15, 17, 16), (16, 17, 19, 18), (18, 19, 21, 20), (20, 21, 23, 22), (22, 23, 25, 24), (24, 25, 27, 26), (26, 27, 29, 28), (3, 1, 31, 29, 27, 25, 23, 21, 19, 17, 15, 13, 11, 9, 7, 5), (28, 29, 31, 30), (30, 31, 1, 0), (0, 2, 4, 6, 8, 10, 12, 14, 16, 18, 20, 22, 24, 26, 28, 30), (32, 33, 3, 1), (33, 34, 5, 3), (34, 35, 7, 5), (35, 36, 9, 7), (36, 37, 11, 9), (37, 38, 13, 11), (38, 39, 15, 13), (39, 40, 17, 15), (40, 41, 19, 17), (41, 42, 21, 19), (42, 43, 23, 21), (43, 44, 25, 23), (44, 45, 27, 25), (45, 46, 29, 27), (46, 47, 31, 29), (47, 32, 1, 31), (32, 47, 46, 45, 44, 43, 42, 41, 40, 39, 38, 37, 36, 35, 34, 33)])
_uv = me_cylinder_003.uv_layers.new(name='UVMap')
_uv.uv.foreach_set('vector', [0.3221, 0.7763, 0.3221, 0.6771, 0.3248, 0.6771, 0.3248, 0.7763, 0.3248, 0.7763, 0.3248, 0.6771, 0.3278, 0.6771, 0.3278, 0.7763, 0.3278, 0.7763, 0.3278, 0.6771, 0.3305, 0.6771, 0.3305, 0.7763, 0.5192, 0.6215, 0.5192, 0.5222, 0.5213, 0.5222, 0.5213, 0.6215, 0.5213, 0.6215, 0.5213, 0.5222, 0.5241, 0.5222, 0.5241, 0.6215, 0.5241, 0.6215, 0.5241, 0.5222, 0.527, 0.5222, 0.527, 0.6215, 0.527, 0.6215, 0.527, 0.5222, 0.5297, 0.5222, 0.5297, 0.6215, 0.5297, 0.6215, 0.5297, 0.5222, 0.5318, 0.5222, 0.5318, 0.6215, 0.5318, 0.6215, 0.5318, 0.5222, 0.5346, 0.5222, 0.5346, 0.6215, 0.5346, 0.6215, 0.5346, 0.5222, 0.5375, 0.5222, 0.5375, 0.6215, 0.5375, 0.6215, 0.5375, 0.5222, 0.5402, 0.5222, 0.5402, 0.6215, 0.3305, 0.7763, 0.3305, 0.6771, 0.3326, 0.6771, 0.3326, 0.7763, 0.3326, 0.7763, 0.3326, 0.6771, 0.3353, 0.6771, 0.3353, 0.7763, 0.3353, 0.7763, 0.3353, 0.6771, 0.3383, 0.6771, 0.3383, 0.7763, 0.7776, 0.4156, 0.7765, 0.4184, 0.7744, 0.4205, 0.7717, 0.4216, 0.7687, 0.4216, 0.766, 0.4205, 0.7639, 0.4184, 0.7628, 0.4156, 0.7628, 0.4127, 0.7639, 0.41, 0.766, 0.4079, 0.7687, 0.4067, 0.7717, 0.4067, 0.7744, 0.4079, 0.7765, 0.41, 0.7776, 0.4127, 0.3383, 0.7763, 0.3383, 0.6771, 0.341, 0.6771, 0.341, 0.7763, 0.32, 0.7763, 0.32, 0.6771, 0.3221, 0.6771, 0.3221, 0.7763, 0.7491, 0.4035, 0.7479, 0.4008, 0.7479, 0.3978, 0.7491, 0.3951, 0.7511, 0.393, 0.7539, 0.3919, 0.7568, 0.3919, 0.7596, 0.393, 0.7616, 0.3951, 0.7628, 0.3978, 0.7628, 0.4008, 0.7616, 0.4035, 0.7596, 0.4056, 0.7568, 0.4067, 0.7539, 0.4067, 0.7511, 0.4056, 0.3221, 0.5779, 0.3248, 0.5779, 0.3248, 0.6771, 0.3221, 0.6771, 0.3248, 0.5779, 0.3278, 0.5779, 0.3278, 0.6771, 0.3248, 0.6771, 0.3278, 0.5779, 0.3305, 0.5779, 0.3305, 0.6771, 0.3278, 0.6771, 0.5192, 0.423, 0.5213, 0.423, 0.5213, 0.5222, 0.5192, 0.5222, 0.5213, 0.423, 0.5241, 0.423, 0.5241, 0.5222, 0.5213, 0.5222, 0.5241, 0.423, 0.527, 0.423, 0.527, 0.5222, 0.5241, 0.5222, 0.527, 0.423, 0.5297, 0.423, 0.5297, 0.5222, 0.527, 0.5222, 0.5297, 0.423, 0.5318, 0.423, 0.5318, 0.5222, 0.5297, 0.5222, 0.5318, 0.423, 0.5346, 0.423, 0.5346, 0.5222, 0.5318, 0.5222, 0.5346, 0.423, 0.5375, 0.423, 0.5375, 0.5222, 0.5346, 0.5222, 0.5375, 0.423, 0.5402, 0.423, 0.5402, 0.5222, 0.5375, 0.5222, 0.3305, 0.5779, 0.3326, 0.5779, 0.3326, 0.6771, 0.3305, 0.6771, 0.3326, 0.5779, 0.3353, 0.5779, 0.3353, 0.6771, 0.3326, 0.6771, 0.3353, 0.5779, 0.3383, 0.5779, 0.3383, 0.6771, 0.3353, 0.6771, 0.3383, 0.5779, 0.341, 0.5779, 0.341, 0.6771, 0.3383, 0.6771, 0.32, 0.5779, 0.3221, 0.5779, 0.3221, 0.6771, 0.32, 0.6771, 0.7628, 0.4156, 0.7616, 0.4184, 0.7596, 0.4205, 0.7568, 0.4216, 0.7539, 0.4216, 0.7511, 0.4205, 0.7491, 0.4184, 0.7479, 0.4156, 0.7479, 0.4127, 0.7491, 0.41, 0.7511, 0.4079, 0.7539, 0.4067, 0.7568, 0.4067, 0.7596, 0.4079, 0.7616, 0.41, 0.7628, 0.4127])
me_cylinder_003.materials.append(mat_bar)
me_cylinder_003.update()
me_cube = bpy.data.meshes.new('Cube')
me_cube.from_pydata([(-1.0, -2.488, -1.226), (-1.0, -2.488, 1.226), (1.0, -2.488, -1.226), (1.0, -2.488, 1.226), (-1.0, 1.771, 1.151), (-1.0, 4.918, 0.1139), (1.0, 4.918, 0.1139), (1.0, 1.771, 1.151), (-1.0, 4.918, -0.1286), (-1.0, -0.09746, -1.205), (1.0, -0.09746, -1.205), (1.0, 4.918, -0.1286)], [], [(2, 3, 1, 0), (4, 7, 6, 5), (7, 4, 1, 3), (10, 9, 8, 11), (0, 1, 4, 5, 8, 9), (9, 10, 2, 0), (8, 5, 6, 11), (10, 11, 6, 7, 3, 2)])
_uv = me_cube.uv_layers.new(name='UVMap')
_uv.uv.foreach_set('vector', [0.375, 0.75, 0.625, 0.75, 0.625, 1.0, 0.375, 1.0, 0.625, 0.2312, 0.625, 0.525, 0.5116, 0.5, 0.5116, 0.25, 0.625, 0.525, 0.875, 0.5376, 0.875, 0.75, 0.625, 0.75, 0.375, 0.5371, 0.125, 0.5371, 0.125, 0.5, 0.4496, 0.5, 0.375, 0.0, 0.625, 0.0, 0.625, 0.2312, 0.5116, 0.25, 0.4869, 0.25, 0.375, 0.2129, 0.125, 0.5371, 0.375, 0.5371, 0.375, 0.75, 0.125, 0.75, 0.4869, 0.25, 0.5116, 0.25, 0.5116, 0.5, 0.4496, 0.5, 0.375, 0.5371, 0.4496, 0.5, 0.5116, 0.5, 0.625, 0.525, 0.625, 0.75, 0.375, 0.75])
me_cube.update()

# ---- objects
ob_cube = bpy.data.objects.new('Cube', me_cube_001)
ob_cube_001 = bpy.data.objects.new('Cube.001', me_cube_002)
ob_cylinder_002 = bpy.data.objects.new('Cylinder.002', me_cylinder_002)
ob_cylinder_001 = bpy.data.objects.new('Cylinder.001', me_cylinder_003)
ob_colision_colonly = bpy.data.objects.new('colision-colonly', me_cube)

# ---- transforms, parenting, visibility, modifiers, constraints
ob_cube.location = (0.0, 0.0, 0.2585)
ob_cube.use_mesh_mirror_x = True
ob_cube_001.location = (-5.96e-08, 0.5486, 0.1704)
ob_cube_001.use_mesh_mirror_x = True
ob_cylinder_002.location = (-0.2652, -0.2811, 0.03834)
ob_cylinder_002.rotation_euler = (-0.0, -1.571, 0.0)
ob_cylinder_001.location = (-0.2314, -0.2811, 0.03834)
ob_cylinder_001.rotation_euler = (-0.0, 1.571, 0.0)
ob_colision_colonly.location = (0.0, 0.0, 0.1743)
ob_colision_colonly.scale = (0.2344, 0.2344, 0.2344)

# ---- collection membership
col_collection.objects.link(ob_cube)
col_collection.objects.link(ob_cube_001)
col_collection.objects.link(ob_cylinder_002)
col_collection.objects.link(ob_cylinder_001)
col_collection.objects.link(ob_colision_colonly)

# ---- scene / render settings (as saved in the file)
scene.frame_start = 1; scene.frame_end = 250; scene.frame_set(1)
scene.render.engine = 'BLENDER_EEVEE_NEXT'
scene.render.bake_bias = 0.0
scene.render.bake_samples = 0
scene.cycles.sampling_pattern = 'TABULATED_SOBOL'
scene.eevee.use_volume_custom_range = False
bpy.context.view_layer.update()

# ---- added for rendering (the .blend has no active camera and no usable light): camera, sun
cam_auto = bpy.data.cameras.new('AutoCamera')
cam_auto.lens = 50.0
cam_auto.sensor_width = 36.0
cam_auto.clip_end = 1000.0
ob_auto_camera = bpy.data.objects.new('AutoCamera', cam_auto)
scene.collection.objects.link(ob_auto_camera)
ob_auto_camera.location = (1.77436, -1.84445, 1.58734)
ob_auto_camera.rotation_euler = (1.09748, -7.21219e-08, 0.694738)
scene.camera = ob_auto_camera
light_auto_sun = bpy.data.lights.new('AutoSun', 'SUN')
light_auto_sun.energy = 3.0
light_auto_sun.angle = 0.0523599
ob_auto_sun = bpy.data.objects.new('AutoSun', light_auto_sun)
scene.collection.objects.link(ob_auto_sun)
ob_auto_sun.rotation_euler = (0.872665, 0.174533, 0.523599)
bpy.context.view_layer.update()
